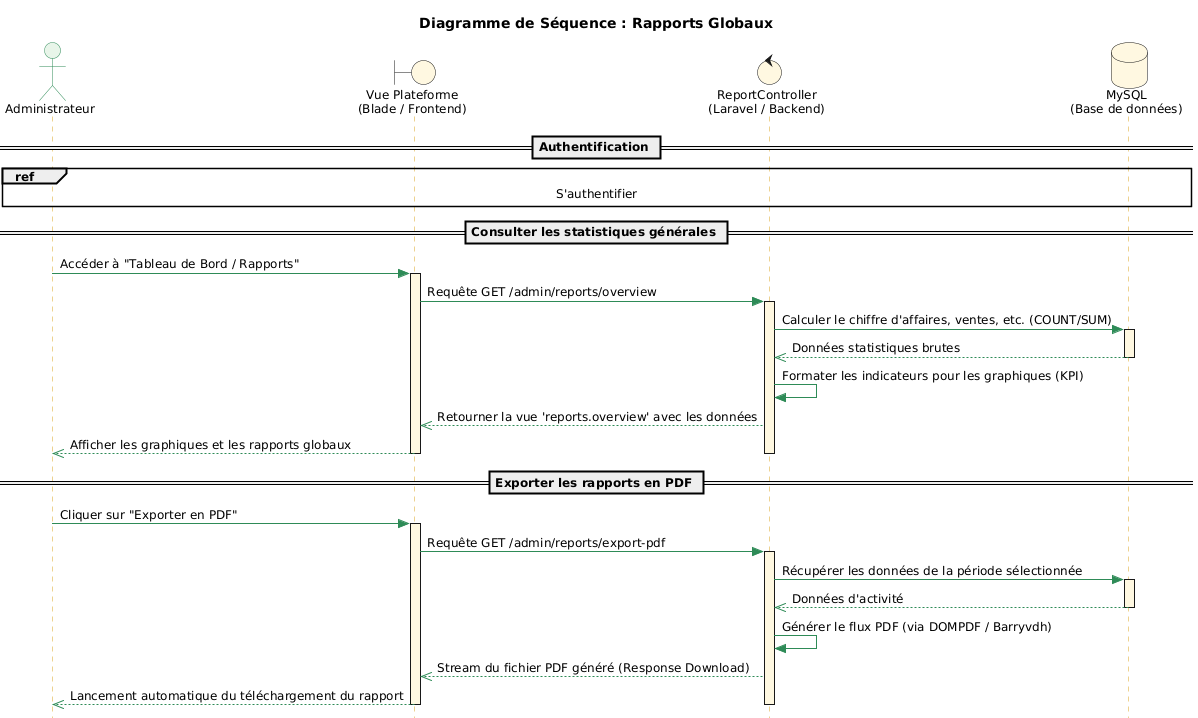

The diagram above was rendered by PlantUML. Its source (embedded in the PNG):
@startuml
title Diagramme de Séquence : Rapports Globaux

skinparam style strictuml
skinparam shadowing false
skinparam DefaultFontSize 12

skinparam sequence {
    ArrowColor #2E8B57
    LifeLineBorderColor #DAA520
    LifeLineBackgroundColor #FFF8E1
    
    ParticipantBackgroundColor #FFF8E1
    ParticipantBorderColor #DAA520
    ParticipantFontSize 14
    
    ActorBackgroundColor #E8F5E9
    ActorBorderColor #2E8B57
    
    GroupHeaderFontColor #000000
    GroupFontColor #000000
}

actor "Administrateur" as A #E8F5E9
boundary "Vue Plateforme\n(Blade / Frontend)" as Vue #FFF8E1
control "ReportController\n(Laravel / Backend)" as Ctrl #FFF8E1
database "MySQL\n(Base de données)" as DB #FFF8E1

== Authentification ==
ref over A, DB : S'authentifier

== Consulter les statistiques générales ==

A -> Vue : Accéder à "Tableau de Bord / Rapports"
activate Vue

Vue -> Ctrl : Requête GET /admin/reports/overview
activate Ctrl

    Ctrl -> DB : Calculer le chiffre d'affaires, ventes, etc. (COUNT/SUM)
    activate DB
    DB -->> Ctrl : Données statistiques brutes
    deactivate DB
    
    Ctrl -> Ctrl : Formater les indicateurs pour les graphiques (KPI)
    
    Ctrl -->> Vue : Retourner la vue 'reports.overview' avec les données
    Vue -->> A : Afficher les graphiques et les rapports globaux
deactivate Ctrl
deactivate Vue

== Exporter les rapports en PDF ==

A -> Vue : Cliquer sur "Exporter en PDF"
activate Vue

Vue -> Ctrl : Requête GET /admin/reports/export-pdf
activate Ctrl

    Ctrl -> DB : Récupérer les données de la période sélectionnée
    activate DB
    DB -->> Ctrl : Données d'activité
    deactivate DB
    
    Ctrl -> Ctrl : Générer le flux PDF (via DOMPDF / Barryvdh)
    
    Ctrl -->> Vue : Stream du fichier PDF généré (Response Download)
    Vue -->> A : Lancement automatique du téléchargement du rapport
deactivate Ctrl
deactivate Vue
@enduml